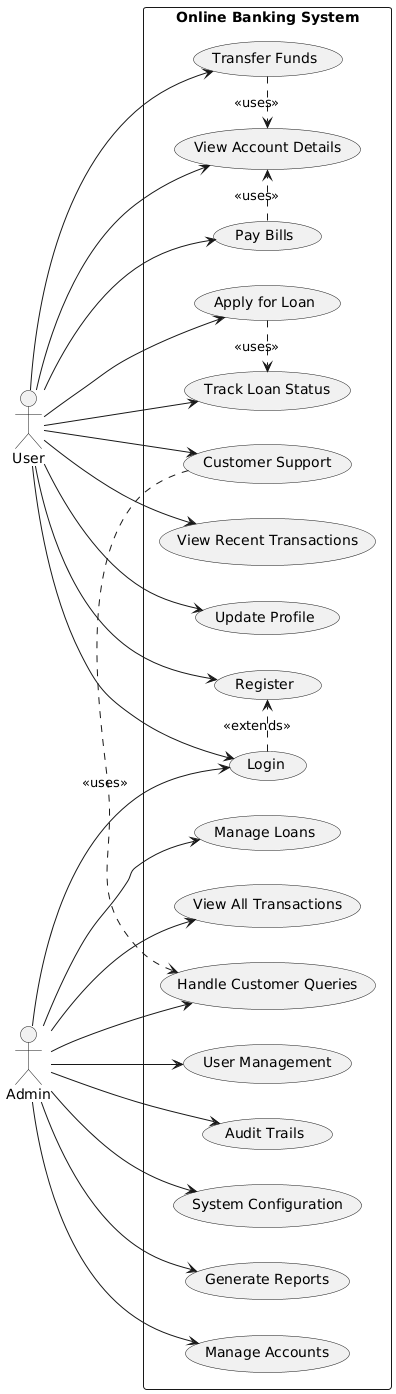

The diagram above was rendered by PlantUML. Its source (embedded in the PNG):
@startuml
left to right direction
actor User
actor Admin

rectangle "Online Banking System" {
    
    User --> (Login)
    User --> (Register)
    User --> (View Account Details)
    User --> (View Recent Transactions)
    User --> (Transfer Funds)
    User --> (Pay Bills)
    User --> (Apply for Loan)
    User --> (Track Loan Status)
    User --> (Customer Support)
    User --> (Update Profile)
    
    Admin --> (Login)
    Admin --> (User Management)
    Admin --> (Audit Trails)
    Admin --> (System Configuration)
    Admin --> (Generate Reports)
    Admin --> (Manage Accounts)
    Admin --> (Manage Loans)
    Admin --> (View All Transactions)
    Admin --> (Handle Customer Queries)
}

(Login) .> (Register) : <<extends>>
(Transfer Funds) .> (View Account Details) : <<uses>>
(Pay Bills) .> (View Account Details) : <<uses>>
(Apply for Loan) .> (Track Loan Status) : <<uses>>
(Customer Support) .> (Handle Customer Queries) : <<uses>>
@enduml